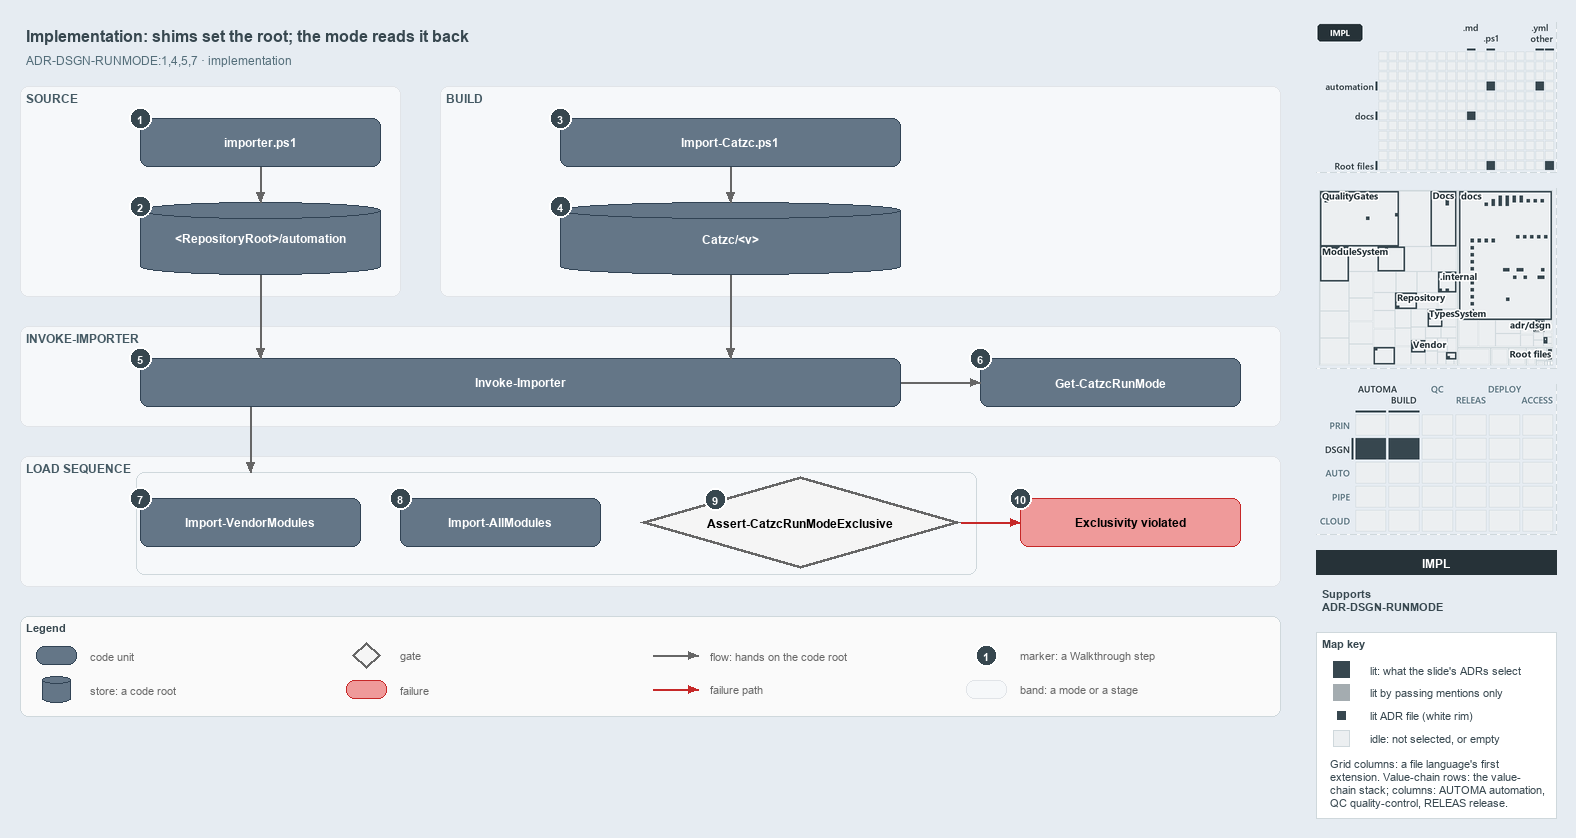

The diagram above was exported from draw.io. Its source (the exported page's mxGraphModel, read from the mxfile embedded in the PNG):
<mxGraphModel dx="1024" dy="768" grid="0" gridSize="10" guides="1" tooltips="1" connect="1" arrows="1" fold="1" page="1" pageScale="1" pageWidth="1572" pageHeight="740" background="#E6ECF2" math="0" shadow="0">
  <root>
    <mxCell id="0" />
    <mxCell id="1" parent="0" />
    <mxCell id="title" value="Implementation: shims set the root; the mode reads it back" style="text;html=1;align=left;verticalAlign=middle;fontSize=16;fontStyle=1;fontColor=#37474F;" vertex="1" parent="1">
      <mxGeometry x="20" y="14" width="1260" height="30" as="geometry" />
    </mxCell>
    <mxCell id="subtitle" value="ADR-DSGN-RUNMODE:1,4,5,7 &amp;#183; implementation" style="text;html=1;align=left;verticalAlign=middle;fontSize=12;fontColor=#546E7A;" vertex="1" parent="1">
      <mxGeometry x="20" y="44" width="1240" height="20" as="geometry" />
    </mxCell>
    <mxCell id="band-source" value="SOURCE" style="rounded=1;html=1;arcSize=3;fillColor=#F6F8FA;strokeColor=#E1E4E8;verticalAlign=top;align=left;spacingLeft=8;fontStyle=1;fontSize=12;fontColor=#455A64;" vertex="1" parent="1">
      <mxGeometry x="20" y="80" width="380" height="210" as="geometry" />
    </mxCell>
    <mxCell id="band-build" value="BUILD" style="rounded=1;html=1;arcSize=3;fillColor=#F6F8FA;strokeColor=#E1E4E8;verticalAlign=top;align=left;spacingLeft=8;fontStyle=1;fontSize=12;fontColor=#455A64;" vertex="1" parent="1">
      <mxGeometry x="440" y="80" width="840" height="210" as="geometry" />
    </mxCell>
    <mxCell id="band-invoke" value="INVOKE-IMPORTER" style="rounded=1;html=1;arcSize=3;fillColor=#F6F8FA;strokeColor=#E1E4E8;verticalAlign=top;align=left;spacingLeft=8;fontStyle=1;fontSize=12;fontColor=#455A64;" vertex="1" parent="1">
      <mxGeometry x="20" y="320" width="1260" height="100" as="geometry" />
    </mxCell>
    <mxCell id="band-sequence" value="LOAD SEQUENCE" style="rounded=1;html=1;arcSize=3;fillColor=#F6F8FA;strokeColor=#E1E4E8;verticalAlign=top;align=left;spacingLeft=8;fontStyle=1;fontSize=12;fontColor=#455A64;" vertex="1" parent="1">
      <mxGeometry x="20" y="450" width="1260" height="130" as="geometry" />
    </mxCell>
    <mxCell id="g-importer" value="&lt;b&gt;importer.ps1&lt;/b&gt;" style="rounded=1;whiteSpace=wrap;html=1;arcSize=20;fillColor=#647687;strokeColor=#314354;fontColor=#FFFFFF;fontSize=12;" vertex="1" parent="1">
      <mxGeometry x="140" y="112" width="240" height="48" as="geometry" />
    </mxCell>
    <mxCell id="g-source-root" value="&lt;b&gt;&amp;lt;RepositoryRoot&amp;gt;/automation&lt;/b&gt;" style="shape=cylinder3;boundedLbl=1;backgroundOutline=1;size=8;whiteSpace=wrap;html=1;fillColor=#647687;strokeColor=#314354;fontColor=#FFFFFF;fontSize=12;" vertex="1" parent="1">
      <mxGeometry x="140" y="196" width="240" height="72" as="geometry" />
    </mxCell>
    <mxCell id="g-import-catzc" value="&lt;b&gt;Import-Catzc.ps1&lt;/b&gt;" style="rounded=1;whiteSpace=wrap;html=1;arcSize=20;fillColor=#647687;strokeColor=#314354;fontColor=#FFFFFF;fontSize=12;" vertex="1" parent="1">
      <mxGeometry x="560" y="112" width="340" height="48" as="geometry" />
    </mxCell>
    <mxCell id="g-build-root" value="&lt;b&gt;Catzc/&amp;lt;v&amp;gt;&lt;/b&gt;" style="shape=cylinder3;boundedLbl=1;backgroundOutline=1;size=8;whiteSpace=wrap;html=1;fillColor=#647687;strokeColor=#314354;fontColor=#FFFFFF;fontSize=12;" vertex="1" parent="1">
      <mxGeometry x="560" y="196" width="340" height="72" as="geometry" />
    </mxCell>
    <mxCell id="g-invoke" value="&lt;b&gt;Invoke-Importer&lt;/b&gt;" style="rounded=1;whiteSpace=wrap;html=1;arcSize=20;fillColor=#647687;strokeColor=#314354;fontColor=#FFFFFF;fontSize=12;" vertex="1" parent="1">
      <mxGeometry x="140" y="352" width="760" height="48" as="geometry" />
    </mxCell>
    <mxCell id="g-runmode" value="&lt;b&gt;Get-CatzcRunMode&lt;/b&gt;" style="rounded=1;whiteSpace=wrap;html=1;arcSize=20;fillColor=#647687;strokeColor=#314354;fontColor=#FFFFFF;fontSize=12;" vertex="1" parent="1">
      <mxGeometry x="980" y="352" width="260" height="48" as="geometry" />
    </mxCell>
    <mxCell id="g-vendor" value="&lt;b&gt;Import-VendorModules&lt;/b&gt;" style="rounded=1;whiteSpace=wrap;html=1;arcSize=20;fillColor=#647687;strokeColor=#314354;fontColor=#FFFFFF;fontSize=12;" vertex="1" parent="1">
      <mxGeometry x="140" y="492" width="220" height="48" as="geometry" />
    </mxCell>
    <mxCell id="g-allmodules" value="&lt;b&gt;Import-AllModules&lt;/b&gt;" style="rounded=1;whiteSpace=wrap;html=1;arcSize=20;fillColor=#647687;strokeColor=#314354;fontColor=#FFFFFF;fontSize=12;" vertex="1" parent="1">
      <mxGeometry x="400" y="492" width="200" height="48" as="geometry" />
    </mxCell>
    <mxCell id="g-exclusive" value="&lt;b&gt;Assert-CatzcRunModeExclusive&lt;/b&gt;" style="rhombus;whiteSpace=wrap;html=1;fillColor=#f5f5f5;strokeColor=#666666;strokeWidth=3;fontSize=12;" vertex="1" parent="1">
      <mxGeometry x="640" y="470" width="320" height="92" as="geometry" />
    </mxCell>
    <mxCell id="f-exclusive" value="&lt;b&gt;Exclusivity violated&lt;/b&gt;" style="rounded=1;whiteSpace=wrap;html=1;arcSize=20;fillColor=#EF9A9A;strokeColor=#C62828;fontSize=12;" vertex="1" parent="1">
      <mxGeometry x="1020" y="492" width="220" height="48" as="geometry" />
    </mxCell>
    <mxCell id="p-e-importer-root-a" value="" style="text;html=1;strokeColor=none;fillColor=none;" vertex="1" parent="1">
      <mxGeometry x="260" y="160" width="1" height="1" as="geometry" />
    </mxCell>
    <mxCell id="p-e-importer-root-b" value="" style="text;html=1;strokeColor=none;fillColor=none;" vertex="1" parent="1">
      <mxGeometry x="260" y="196" width="1" height="1" as="geometry" />
    </mxCell>
    <mxCell id="e-importer-root" value="" style="edgeStyle=orthogonalEdgeStyle;rounded=1;html=1;fontSize=11;endArrow=block;strokeColor=#666666;" edge="1" parent="1" source="p-e-importer-root-a" target="p-e-importer-root-b">
      <mxGeometry relative="1" as="geometry" />
    </mxCell>
    <mxCell id="p-e-import-build-a" value="" style="text;html=1;strokeColor=none;fillColor=none;" vertex="1" parent="1">
      <mxGeometry x="730" y="160" width="1" height="1" as="geometry" />
    </mxCell>
    <mxCell id="p-e-import-build-b" value="" style="text;html=1;strokeColor=none;fillColor=none;" vertex="1" parent="1">
      <mxGeometry x="730" y="196" width="1" height="1" as="geometry" />
    </mxCell>
    <mxCell id="e-import-build" value="" style="edgeStyle=orthogonalEdgeStyle;rounded=1;html=1;fontSize=11;endArrow=block;strokeColor=#666666;" edge="1" parent="1" source="p-e-import-build-a" target="p-e-import-build-b">
      <mxGeometry relative="1" as="geometry" />
    </mxCell>
    <mxCell id="p-e-source-invoke-a" value="" style="text;html=1;strokeColor=none;fillColor=none;" vertex="1" parent="1">
      <mxGeometry x="260" y="268" width="1" height="1" as="geometry" />
    </mxCell>
    <mxCell id="p-e-source-invoke-b" value="" style="text;html=1;strokeColor=none;fillColor=none;" vertex="1" parent="1">
      <mxGeometry x="260" y="352" width="1" height="1" as="geometry" />
    </mxCell>
    <mxCell id="e-source-invoke" value="" style="edgeStyle=orthogonalEdgeStyle;rounded=1;html=1;fontSize=11;endArrow=block;strokeColor=#666666;" edge="1" parent="1" source="p-e-source-invoke-a" target="p-e-source-invoke-b">
      <mxGeometry relative="1" as="geometry" />
    </mxCell>
    <mxCell id="p-e-build-invoke-a" value="" style="text;html=1;strokeColor=none;fillColor=none;" vertex="1" parent="1">
      <mxGeometry x="730" y="268" width="1" height="1" as="geometry" />
    </mxCell>
    <mxCell id="p-e-build-invoke-b" value="" style="text;html=1;strokeColor=none;fillColor=none;" vertex="1" parent="1">
      <mxGeometry x="730" y="352" width="1" height="1" as="geometry" />
    </mxCell>
    <mxCell id="e-build-invoke" value="" style="edgeStyle=orthogonalEdgeStyle;rounded=1;html=1;fontSize=11;endArrow=block;strokeColor=#666666;" edge="1" parent="1" source="p-e-build-invoke-a" target="p-e-build-invoke-b">
      <mxGeometry relative="1" as="geometry" />
    </mxCell>
    <mxCell id="p-e-invoke-runmode-a" value="" style="text;html=1;strokeColor=none;fillColor=none;" vertex="1" parent="1">
      <mxGeometry x="900" y="376" width="1" height="1" as="geometry" />
    </mxCell>
    <mxCell id="p-e-invoke-runmode-b" value="" style="text;html=1;strokeColor=none;fillColor=none;" vertex="1" parent="1">
      <mxGeometry x="980" y="376" width="1" height="1" as="geometry" />
    </mxCell>
    <mxCell id="e-invoke-runmode" value="" style="edgeStyle=orthogonalEdgeStyle;rounded=1;html=1;fontSize=11;endArrow=block;strokeColor=#666666;" edge="1" parent="1" source="p-e-invoke-runmode-a" target="p-e-invoke-runmode-b">
      <mxGeometry relative="1" as="geometry" />
    </mxCell>
    <mxCell id="frame-sequence" value="" style="rounded=1;html=1;arcSize=6;fillColor=none;strokeColor=#CFD8DC;strokeWidth=1;" vertex="1" parent="1">
      <mxGeometry x="136" y="466" width="840" height="102" as="geometry" />
    </mxCell>
    <mxCell id="p-e-invoke-sequence-a" value="" style="text;html=1;strokeColor=none;fillColor=none;" vertex="1" parent="1">
      <mxGeometry x="250" y="400" width="1" height="1" as="geometry" />
    </mxCell>
    <mxCell id="p-e-invoke-sequence-b" value="" style="text;html=1;strokeColor=none;fillColor=none;" vertex="1" parent="1">
      <mxGeometry x="250" y="466" width="1" height="1" as="geometry" />
    </mxCell>
    <mxCell id="e-invoke-sequence" value="" style="edgeStyle=orthogonalEdgeStyle;rounded=1;html=1;fontSize=11;endArrow=block;strokeColor=#666666;" edge="1" parent="1" source="p-e-invoke-sequence-a" target="p-e-invoke-sequence-b">
      <mxGeometry relative="1" as="geometry" />
    </mxCell>
    <mxCell id="p-e-exclusive-fail-a" value="" style="text;html=1;strokeColor=none;fillColor=none;" vertex="1" parent="1">
      <mxGeometry x="960" y="516" width="1" height="1" as="geometry" />
    </mxCell>
    <mxCell id="p-e-exclusive-fail-b" value="" style="text;html=1;strokeColor=none;fillColor=none;" vertex="1" parent="1">
      <mxGeometry x="1020" y="516" width="1" height="1" as="geometry" />
    </mxCell>
    <mxCell id="e-exclusive-fail" value="" style="edgeStyle=orthogonalEdgeStyle;rounded=1;html=1;fontSize=11;endArrow=block;strokeColor=#666666;strokeColor=#C62828;" edge="1" parent="1" source="p-e-exclusive-fail-a" target="p-e-exclusive-fail-b">
      <mxGeometry relative="1" as="geometry" />
    </mxCell>
    <mxCell id="mark-1" value="1" style="ellipse;html=1;fillColor=#37474F;strokeColor=#FFFFFF;strokeWidth=2;fontColor=#FFFFFF;fontStyle=1;fontSize=11;" vertex="1" parent="1">
      <mxGeometry x="129" y="101" width="22" height="22" as="geometry" />
    </mxCell>
    <mxCell id="mark-2" value="2" style="ellipse;html=1;fillColor=#37474F;strokeColor=#FFFFFF;strokeWidth=2;fontColor=#FFFFFF;fontStyle=1;fontSize=11;" vertex="1" parent="1">
      <mxGeometry x="129" y="189" width="22" height="22" as="geometry" />
    </mxCell>
    <mxCell id="mark-3" value="3" style="ellipse;html=1;fillColor=#37474F;strokeColor=#FFFFFF;strokeWidth=2;fontColor=#FFFFFF;fontStyle=1;fontSize=11;" vertex="1" parent="1">
      <mxGeometry x="549" y="101" width="22" height="22" as="geometry" />
    </mxCell>
    <mxCell id="mark-4" value="4" style="ellipse;html=1;fillColor=#37474F;strokeColor=#FFFFFF;strokeWidth=2;fontColor=#FFFFFF;fontStyle=1;fontSize=11;" vertex="1" parent="1">
      <mxGeometry x="549" y="189" width="22" height="22" as="geometry" />
    </mxCell>
    <mxCell id="mark-5" value="5" style="ellipse;html=1;fillColor=#37474F;strokeColor=#FFFFFF;strokeWidth=2;fontColor=#FFFFFF;fontStyle=1;fontSize=11;" vertex="1" parent="1">
      <mxGeometry x="129" y="341" width="22" height="22" as="geometry" />
    </mxCell>
    <mxCell id="mark-6" value="6" style="ellipse;html=1;fillColor=#37474F;strokeColor=#FFFFFF;strokeWidth=2;fontColor=#FFFFFF;fontStyle=1;fontSize=11;" vertex="1" parent="1">
      <mxGeometry x="969" y="341" width="22" height="22" as="geometry" />
    </mxCell>
    <mxCell id="mark-7" value="7" style="ellipse;html=1;fillColor=#37474F;strokeColor=#FFFFFF;strokeWidth=2;fontColor=#FFFFFF;fontStyle=1;fontSize=11;" vertex="1" parent="1">
      <mxGeometry x="129" y="481" width="22" height="22" as="geometry" />
    </mxCell>
    <mxCell id="mark-8" value="8" style="ellipse;html=1;fillColor=#37474F;strokeColor=#FFFFFF;strokeWidth=2;fontColor=#FFFFFF;fontStyle=1;fontSize=11;" vertex="1" parent="1">
      <mxGeometry x="389" y="481" width="22" height="22" as="geometry" />
    </mxCell>
    <mxCell id="mark-9" value="9" style="ellipse;html=1;fillColor=#37474F;strokeColor=#FFFFFF;strokeWidth=2;fontColor=#FFFFFF;fontStyle=1;fontSize=11;" vertex="1" parent="1">
      <mxGeometry x="704" y="482" width="22" height="22" as="geometry" />
    </mxCell>
    <mxCell id="mark-10" value="10" style="ellipse;html=1;fillColor=#37474F;strokeColor=#FFFFFF;strokeWidth=2;fontColor=#FFFFFF;fontStyle=1;fontSize=11;" vertex="1" parent="1">
      <mxGeometry x="1009" y="481" width="22" height="22" as="geometry" />
    </mxCell>
    <mxCell id="legend" value="&lt;b&gt;Legend&lt;/b&gt;" style="rounded=1;whiteSpace=wrap;html=1;arcSize=6;fillColor=#FAFAFA;strokeColor=#CFD8DC;align=left;verticalAlign=top;spacing=8;fontSize=11;fontColor=#37474F;" vertex="1" parent="1">
      <mxGeometry x="20" y="610" width="1260" height="100" as="geometry" />
    </mxCell>
    <mxCell id="legend-0" value="" style="rounded=1;whiteSpace=wrap;html=1;arcSize=20;fillColor=#647687;strokeColor=#314354;fontColor=#FFFFFF;" vertex="1" parent="1">
      <mxGeometry x="36" y="640" width="40" height="18" as="geometry" />
    </mxCell>
    <mxCell id="legend-0-text" value="code unit" style="text;html=1;align=left;verticalAlign=middle;fontSize=11;fontColor=#666666;" vertex="1" parent="1">
      <mxGeometry x="84" y="639" width="260" height="20" as="geometry" />
    </mxCell>
    <mxCell id="legend-1" value="" style="shape=cylinder3;boundedLbl=1;backgroundOutline=1;size=8;whiteSpace=wrap;html=1;fillColor=#647687;strokeColor=#314354;fontColor=#FFFFFF;" vertex="1" parent="1">
      <mxGeometry x="42" y="670" width="28" height="26" as="geometry" />
    </mxCell>
    <mxCell id="legend-1-text" value="store: a code root" style="text;html=1;align=left;verticalAlign=middle;fontSize=11;fontColor=#666666;" vertex="1" parent="1">
      <mxGeometry x="84" y="673" width="260" height="20" as="geometry" />
    </mxCell>
    <mxCell id="legend-2" value="" style="rhombus;whiteSpace=wrap;html=1;fillColor=#f5f5f5;strokeColor=#666666;strokeWidth=3;" vertex="1" parent="1">
      <mxGeometry x="352" y="636" width="28" height="26" as="geometry" />
    </mxCell>
    <mxCell id="legend-2-text" value="gate" style="text;html=1;align=left;verticalAlign=middle;fontSize=11;fontColor=#666666;" vertex="1" parent="1">
      <mxGeometry x="394" y="639" width="260" height="20" as="geometry" />
    </mxCell>
    <mxCell id="legend-3" value="" style="rounded=1;whiteSpace=wrap;html=1;arcSize=20;fillColor=#EF9A9A;strokeColor=#C62828;" vertex="1" parent="1">
      <mxGeometry x="346" y="674" width="40" height="18" as="geometry" />
    </mxCell>
    <mxCell id="legend-3-text" value="failure" style="text;html=1;align=left;verticalAlign=middle;fontSize=11;fontColor=#666666;" vertex="1" parent="1">
      <mxGeometry x="394" y="673" width="260" height="20" as="geometry" />
    </mxCell>
    <mxCell id="p-legend-4-a" value="" style="text;html=1;strokeColor=none;fillColor=none;" vertex="1" parent="1">
      <mxGeometry x="652" y="649" width="1" height="1" as="geometry" />
    </mxCell>
    <mxCell id="p-legend-4-b" value="" style="text;html=1;strokeColor=none;fillColor=none;" vertex="1" parent="1">
      <mxGeometry x="698" y="649" width="1" height="1" as="geometry" />
    </mxCell>
    <mxCell id="legend-4" value="" style="edgeStyle=orthogonalEdgeStyle;rounded=1;html=1;fontSize=11;endArrow=block;strokeColor=#666666;" edge="1" parent="1" source="p-legend-4-a" target="p-legend-4-b">
      <mxGeometry relative="1" as="geometry" />
    </mxCell>
    <mxCell id="legend-4-text" value="flow: hands on the code root" style="text;html=1;align=left;verticalAlign=middle;fontSize=11;fontColor=#666666;" vertex="1" parent="1">
      <mxGeometry x="704" y="639" width="260" height="20" as="geometry" />
    </mxCell>
    <mxCell id="p-legend-5-a" value="" style="text;html=1;strokeColor=none;fillColor=none;" vertex="1" parent="1">
      <mxGeometry x="652" y="683" width="1" height="1" as="geometry" />
    </mxCell>
    <mxCell id="p-legend-5-b" value="" style="text;html=1;strokeColor=none;fillColor=none;" vertex="1" parent="1">
      <mxGeometry x="698" y="683" width="1" height="1" as="geometry" />
    </mxCell>
    <mxCell id="legend-5" value="" style="edgeStyle=orthogonalEdgeStyle;rounded=1;html=1;fontSize=11;endArrow=block;strokeColor=#666666;strokeColor=#C62828;" edge="1" parent="1" source="p-legend-5-a" target="p-legend-5-b">
      <mxGeometry relative="1" as="geometry" />
    </mxCell>
    <mxCell id="legend-5-text" value="failure path" style="text;html=1;align=left;verticalAlign=middle;fontSize=11;fontColor=#666666;" vertex="1" parent="1">
      <mxGeometry x="704" y="673" width="260" height="20" as="geometry" />
    </mxCell>
    <mxCell id="legend-6" value="1" style="ellipse;html=1;fillColor=#37474F;strokeColor=#FFFFFF;strokeWidth=2;fontColor=#FFFFFF;fontStyle=1;fontSize=11;" vertex="1" parent="1">
      <mxGeometry x="975" y="638" width="22" height="22" as="geometry" />
    </mxCell>
    <mxCell id="legend-6-text" value="marker: a Walkthrough step" style="text;html=1;align=left;verticalAlign=middle;fontSize=11;fontColor=#666666;" vertex="1" parent="1">
      <mxGeometry x="1014" y="639" width="260" height="20" as="geometry" />
    </mxCell>
    <mxCell id="legend-7" value="" style="rounded=1;html=1;arcSize=3;fillColor=#F6F8FA;strokeColor=#E1E4E8;" vertex="1" parent="1">
      <mxGeometry x="966" y="674" width="40" height="18" as="geometry" />
    </mxCell>
    <mxCell id="legend-7-text" value="band: a mode or a stage" style="text;html=1;align=left;verticalAlign=middle;fontSize=11;fontColor=#666666;" vertex="1" parent="1">
      <mxGeometry x="1014" y="673" width="260" height="20" as="geometry" />
    </mxCell>
    <mxCell id="minimap-grid" value="" style="shape=image;html=1;imageAspect=0;aspect=fixed;verticalLabelPosition=bottom;strokeColor=#CFD8DC;dashed=1;fillColor=#FAFAFA;image=data:image/png,(base64 omitted: 10396 chars);" vertex="1" parent="1">
      <mxGeometry x="1316" y="16" width="240" height="150" as="geometry" />
    </mxCell>
    <mxCell id="minimap-tree" value="" style="shape=image;html=1;imageAspect=0;aspect=fixed;verticalLabelPosition=bottom;strokeColor=#CFD8DC;dashed=1;fillColor=#FAFAFA;image=data:image/png,(base64 omitted: 33444 chars);" vertex="1" parent="1">
      <mxGeometry x="1316" y="182" width="240" height="180" as="geometry" />
    </mxCell>
    <mxCell id="minimap-chain" value="" style="shape=image;html=1;imageAspect=0;aspect=fixed;verticalLabelPosition=bottom;strokeColor=#CFD8DC;dashed=1;fillColor=#FAFAFA;image=data:image/png,(base64 omitted: 14340 chars);" vertex="1" parent="1">
      <mxGeometry x="1316" y="378" width="240" height="150" as="geometry" />
    </mxCell>
    <mxCell id="lens-badge" value="IMPL" style="rounded=0;whiteSpace=wrap;html=1;align=center;verticalAlign=middle;fontSize=12;fontStyle=1;fontColor=#FFFFFF;fillColor=#263238;strokeColor=none;" vertex="1" parent="1">
      <mxGeometry x="1316" y="544" width="240" height="24" as="geometry" />
    </mxCell>
    <mxCell id="supports" value="&lt;b&gt;Supports&lt;/b&gt;&lt;br&gt;ADR-DSGN-RUNMODE" style="text;html=1;whiteSpace=wrap;align=left;verticalAlign=top;fontSize=11;fontColor=#37474F;" vertex="1" parent="1">
      <mxGeometry x="1316" y="576" width="240" height="38" as="geometry" />
    </mxCell>
    <mxCell id="mapkey" value="&lt;b&gt;Map key&lt;/b&gt;" style="rounded=0;whiteSpace=wrap;html=1;align=left;verticalAlign=top;fontSize=11;fontColor=#37474F;fillColor=#FFFFFF;strokeColor=#CFD8DC;spacingLeft=8;spacingTop=2;" vertex="1" parent="1">
      <mxGeometry x="1316" y="626" width="240" height="186" as="geometry" />
    </mxCell>
    <mxCell id="mapkey-lit" value="" style="rounded=0;html=1;fillColor=#37474F;strokeColor=#37474F;" vertex="1" parent="1">
      <mxGeometry x="1333.0" y="655.0" width="16" height="16" as="geometry" />
    </mxCell>
    <mxCell id="mapkey-lit-text" value="lit: what the slide's ADRs select" style="text;html=1;align=left;verticalAlign=middle;fontSize=11;fontColor=#37474F;" vertex="1" parent="1">
      <mxGeometry x="1364" y="653" width="184" height="20" as="geometry" />
    </mxCell>
    <mxCell id="mapkey-touched" value="" style="rounded=0;html=1;fillColor=#A4ACB0;strokeColor=#A4ACB0;" vertex="1" parent="1">
      <mxGeometry x="1333.0" y="678.0" width="16" height="16" as="geometry" />
    </mxCell>
    <mxCell id="mapkey-touched-text" value="lit by passing mentions only" style="text;html=1;align=left;verticalAlign=middle;fontSize=11;fontColor=#37474F;" vertex="1" parent="1">
      <mxGeometry x="1364" y="676" width="184" height="20" as="geometry" />
    </mxCell>
    <mxCell id="mapkey-adr" value="" style="rounded=0;html=1;fillColor=#37474F;strokeColor=#FFFFFF;strokeWidth=2;" vertex="1" parent="1">
      <mxGeometry x="1335.0" y="703.0" width="12" height="12" as="geometry" />
    </mxCell>
    <mxCell id="mapkey-adr-text" value="lit ADR file (white rim)" style="text;html=1;align=left;verticalAlign=middle;fontSize=11;fontColor=#37474F;" vertex="1" parent="1">
      <mxGeometry x="1364" y="699" width="184" height="20" as="geometry" />
    </mxCell>
    <mxCell id="mapkey-idle" value="" style="rounded=0;html=1;fillColor=#ECEFF1;strokeColor=#CFD8DC;" vertex="1" parent="1">
      <mxGeometry x="1333.0" y="724.0" width="16" height="16" as="geometry" />
    </mxCell>
    <mxCell id="mapkey-idle-text" value="idle: not selected, or empty" style="text;html=1;align=left;verticalAlign=middle;fontSize=11;fontColor=#37474F;" vertex="1" parent="1">
      <mxGeometry x="1364" y="722" width="184" height="20" as="geometry" />
    </mxCell>
    <mxCell id="mapkey-codes" value="Grid columns: a file language's first&lt;br&gt;extension. Value-chain rows: the value-&lt;br&gt;chain stack; columns: AUTOMA automation,&lt;br&gt;QC quality-control, RELEAS release." style="text;html=1;align=left;verticalAlign=top;whiteSpace=wrap;fontSize=11;fontColor=#37474F;" vertex="1" parent="1">
      <mxGeometry x="1324" y="746" width="224" height="60" as="geometry" />
    </mxCell>
  </root>
</mxGraphModel>